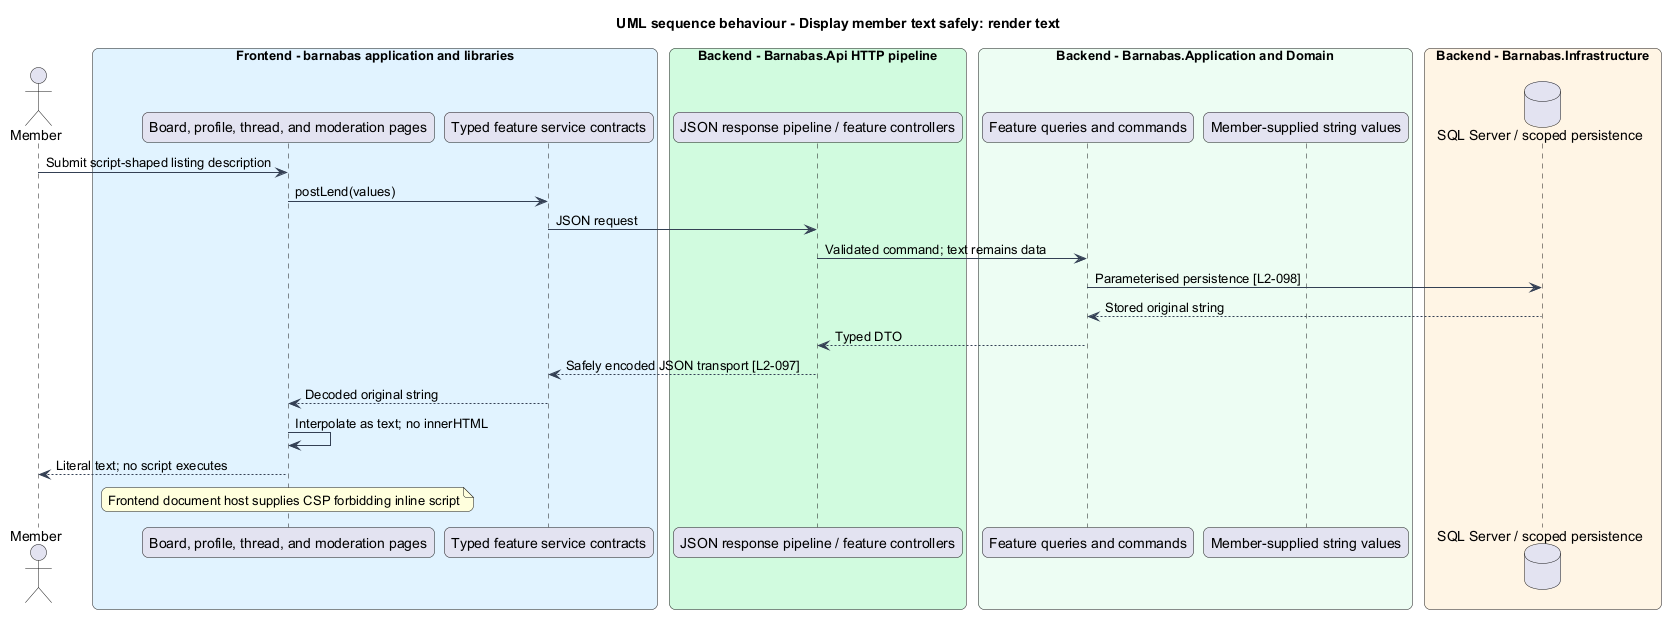

The diagram above was rendered by PlantUML. Its source (embedded in the PNG):
@startuml
title UML sequence behaviour - Display member text safely: render text
skinparam backgroundColor #FFFFFF
skinparam shadowing false
skinparam roundcorner 12
skinparam defaultFontName Arial
skinparam ArrowColor #344054
skinparam rectangle {
  BorderColor #344054
  FontColor #101828
}
skinparam package {
  BorderColor #667085
  FontColor #101828
  BackgroundColor #F9FAFB
}
actor "Member" as actor
box "Frontend - barnabas application and libraries" #E0F2FE
  participant "Board, profile, thread, and moderation pages" as page
  participant "Typed feature service contracts" as client
end box
box "Backend - Barnabas.Api HTTP pipeline" #D1FADF
  participant "JSON response pipeline / feature controllers" as api
end box
box "Backend - Barnabas.Application and Domain" #ECFDF3
  participant "Feature queries and commands" as handler
  participant "Member-supplied string values" as entity
end box
box "Backend - Barnabas.Infrastructure" #FFF4E5
  database "SQL Server / scoped persistence" as db
end box
actor -> page : Submit script-shaped listing description
page -> client : postLend(values)
client -> api : JSON request
api -> handler : Validated command; text remains data
handler -> db : Parameterised persistence [L2-098]
db --> handler : Stored original string
handler --> api : Typed DTO
api --> client : Safely encoded JSON transport [L2-097]
client --> page : Decoded original string
page -> page : Interpolate as text; no innerHTML
page --> actor : Literal text; no script executes
note over page : Frontend document host supplies CSP forbidding inline script
@enduml